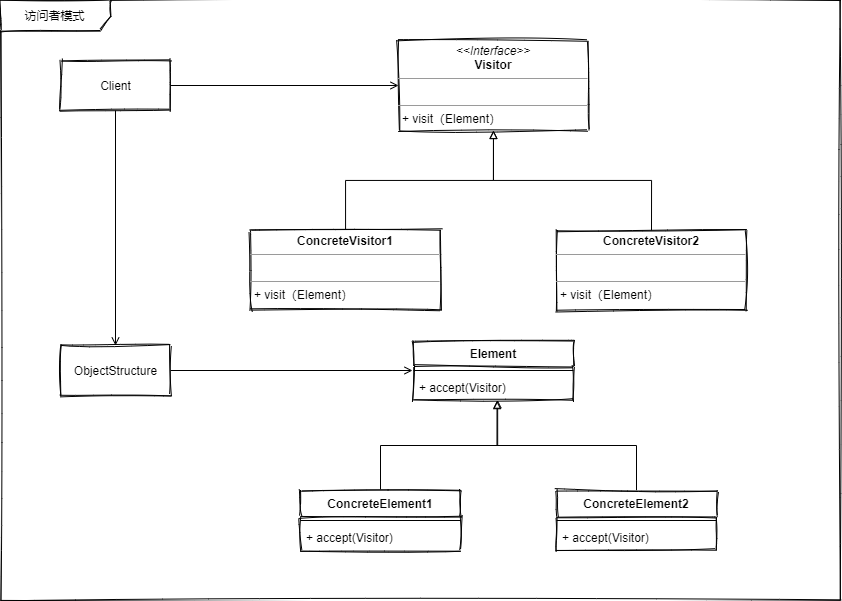

The diagram above was exported from draw.io. Its source (the exported page's mxGraphModel, read from the mxfile embedded in the PNG):
<mxGraphModel dx="1226" dy="667" grid="1" gridSize="10" guides="1" tooltips="1" connect="1" arrows="1" fold="1" page="1" pageScale="1" pageWidth="827" pageHeight="1169" math="0" shadow="0">
  <root>
    <mxCell id="0" />
    <mxCell id="1" parent="0" />
    <mxCell id="2" value="访问者模式" style="shape=umlFrame;whiteSpace=wrap;html=1;sketch=1;width=110;height=30;swimlaneFillColor=#ffffff;" vertex="1" parent="1">
      <mxGeometry x="130" y="90" width="840" height="600" as="geometry" />
    </mxCell>
    <mxCell id="3" value="" style="edgeStyle=orthogonalEdgeStyle;rounded=0;sketch=0;orthogonalLoop=1;jettySize=auto;html=1;startArrow=none;startFill=0;endArrow=block;endFill=0;" edge="1" source="16" target="4" parent="1">
      <mxGeometry relative="1" as="geometry" />
    </mxCell>
    <mxCell id="4" value="&lt;p style=&quot;margin: 0px ; margin-top: 4px ; text-align: center&quot;&gt;&lt;i&gt;&amp;lt;&amp;lt;Interface&amp;gt;&amp;gt;&lt;/i&gt;&lt;br&gt;&lt;b&gt;Visitor&lt;/b&gt;&lt;/p&gt;&lt;hr size=&quot;1&quot;&gt;&lt;p style=&quot;margin: 0px ; margin-left: 4px&quot;&gt;&amp;nbsp;&lt;/p&gt;&lt;hr size=&quot;1&quot;&gt;&lt;p style=&quot;margin: 0px ; margin-left: 4px&quot;&gt;+ visit（Element）&lt;/p&gt;" style="verticalAlign=top;align=left;overflow=fill;fontSize=12;fontFamily=Helvetica;html=1;sketch=1;" vertex="1" parent="1">
      <mxGeometry x="528" y="130" width="190" height="90" as="geometry" />
    </mxCell>
    <mxCell id="5" value="Element" style="swimlane;fontStyle=1;align=center;verticalAlign=top;childLayout=stackLayout;horizontal=1;startSize=26;horizontalStack=0;resizeParent=1;resizeParentMax=0;resizeLast=0;collapsible=1;marginBottom=0;sketch=1;" vertex="1" parent="1">
      <mxGeometry x="543" y="430" width="160" height="60" as="geometry" />
    </mxCell>
    <mxCell id="6" value="" style="line;strokeWidth=1;fillColor=none;align=left;verticalAlign=middle;spacingTop=-1;spacingLeft=3;spacingRight=3;rotatable=0;labelPosition=right;points=[];portConstraint=eastwest;" vertex="1" parent="5">
      <mxGeometry y="26" width="160" height="8" as="geometry" />
    </mxCell>
    <mxCell id="7" value="+ accept(Visitor)" style="text;strokeColor=none;fillColor=none;align=left;verticalAlign=top;spacingLeft=4;spacingRight=4;overflow=hidden;rotatable=0;points=[[0,0.5],[1,0.5]];portConstraint=eastwest;" vertex="1" parent="5">
      <mxGeometry y="34" width="160" height="26" as="geometry" />
    </mxCell>
    <mxCell id="8" style="edgeStyle=orthogonalEdgeStyle;rounded=0;sketch=0;orthogonalLoop=1;jettySize=auto;html=1;exitX=0.5;exitY=0;exitDx=0;exitDy=0;entryX=0.522;entryY=1.005;entryDx=0;entryDy=0;entryPerimeter=0;startArrow=none;startFill=0;endArrow=block;endFill=0;" edge="1" source="9" target="7" parent="1">
      <mxGeometry relative="1" as="geometry" />
    </mxCell>
    <mxCell id="9" value="ConcreteElement2" style="swimlane;fontStyle=1;align=center;verticalAlign=top;childLayout=stackLayout;horizontal=1;startSize=26;horizontalStack=0;resizeParent=1;resizeParentMax=0;resizeLast=0;collapsible=1;marginBottom=0;sketch=1;" vertex="1" parent="1">
      <mxGeometry x="686" y="580" width="160" height="60" as="geometry" />
    </mxCell>
    <mxCell id="10" value="" style="line;strokeWidth=1;fillColor=none;align=left;verticalAlign=middle;spacingTop=-1;spacingLeft=3;spacingRight=3;rotatable=0;labelPosition=right;points=[];portConstraint=eastwest;" vertex="1" parent="9">
      <mxGeometry y="26" width="160" height="8" as="geometry" />
    </mxCell>
    <mxCell id="11" value="+ accept(Visitor)" style="text;strokeColor=none;fillColor=none;align=left;verticalAlign=top;spacingLeft=4;spacingRight=4;overflow=hidden;rotatable=0;points=[[0,0.5],[1,0.5]];portConstraint=eastwest;" vertex="1" parent="9">
      <mxGeometry y="34" width="160" height="26" as="geometry" />
    </mxCell>
    <mxCell id="12" style="edgeStyle=orthogonalEdgeStyle;rounded=0;sketch=0;orthogonalLoop=1;jettySize=auto;html=1;exitX=0.5;exitY=0;exitDx=0;exitDy=0;entryX=0.526;entryY=0.984;entryDx=0;entryDy=0;entryPerimeter=0;startArrow=none;startFill=0;endArrow=block;endFill=0;" edge="1" source="13" target="7" parent="1">
      <mxGeometry relative="1" as="geometry" />
    </mxCell>
    <mxCell id="13" value="ConcreteElement1" style="swimlane;fontStyle=1;align=center;verticalAlign=top;childLayout=stackLayout;horizontal=1;startSize=26;horizontalStack=0;resizeParent=1;resizeParentMax=0;resizeLast=0;collapsible=1;marginBottom=0;sketch=1;" vertex="1" parent="1">
      <mxGeometry x="430" y="580" width="160" height="60" as="geometry" />
    </mxCell>
    <mxCell id="14" value="" style="line;strokeWidth=1;fillColor=none;align=left;verticalAlign=middle;spacingTop=-1;spacingLeft=3;spacingRight=3;rotatable=0;labelPosition=right;points=[];portConstraint=eastwest;" vertex="1" parent="13">
      <mxGeometry y="26" width="160" height="8" as="geometry" />
    </mxCell>
    <mxCell id="15" value="+ accept(Visitor)" style="text;strokeColor=none;fillColor=none;align=left;verticalAlign=top;spacingLeft=4;spacingRight=4;overflow=hidden;rotatable=0;points=[[0,0.5],[1,0.5]];portConstraint=eastwest;" vertex="1" parent="13">
      <mxGeometry y="34" width="160" height="26" as="geometry" />
    </mxCell>
    <mxCell id="16" value="&lt;p style=&quot;margin: 0px ; margin-top: 4px ; text-align: center&quot;&gt;&lt;b&gt;ConcreteVisitor1&lt;/b&gt;&lt;/p&gt;&lt;hr size=&quot;1&quot;&gt;&lt;p style=&quot;margin: 0px ; margin-left: 4px&quot;&gt;&amp;nbsp;&lt;/p&gt;&lt;hr size=&quot;1&quot;&gt;&lt;p style=&quot;margin: 0px ; margin-left: 4px&quot;&gt;+ visit（Element）&lt;/p&gt;" style="verticalAlign=top;align=left;overflow=fill;fontSize=12;fontFamily=Helvetica;html=1;sketch=1;" vertex="1" parent="1">
      <mxGeometry x="380" y="320" width="190" height="80" as="geometry" />
    </mxCell>
    <mxCell id="17" style="edgeStyle=orthogonalEdgeStyle;rounded=0;sketch=0;orthogonalLoop=1;jettySize=auto;html=1;exitX=0.5;exitY=0;exitDx=0;exitDy=0;entryX=0.5;entryY=1;entryDx=0;entryDy=0;startArrow=none;startFill=0;endArrow=block;endFill=0;" edge="1" source="18" target="4" parent="1">
      <mxGeometry relative="1" as="geometry" />
    </mxCell>
    <mxCell id="18" value="&lt;p style=&quot;margin: 0px ; margin-top: 4px ; text-align: center&quot;&gt;&lt;b&gt;ConcreteVisitor2&lt;/b&gt;&lt;/p&gt;&lt;hr size=&quot;1&quot;&gt;&lt;p style=&quot;margin: 0px ; margin-left: 4px&quot;&gt;&amp;nbsp;&lt;/p&gt;&lt;hr size=&quot;1&quot;&gt;&lt;p style=&quot;margin: 0px ; margin-left: 4px&quot;&gt;+ visit（Element）&lt;/p&gt;" style="verticalAlign=top;align=left;overflow=fill;fontSize=12;fontFamily=Helvetica;html=1;sketch=1;" vertex="1" parent="1">
      <mxGeometry x="686" y="320" width="190" height="80" as="geometry" />
    </mxCell>
    <mxCell id="19" style="edgeStyle=orthogonalEdgeStyle;rounded=0;sketch=0;orthogonalLoop=1;jettySize=auto;html=1;exitX=0.5;exitY=1;exitDx=0;exitDy=0;entryX=0.5;entryY=0;entryDx=0;entryDy=0;startArrow=none;startFill=0;endArrow=open;endFill=0;" edge="1" source="21" target="23" parent="1">
      <mxGeometry relative="1" as="geometry" />
    </mxCell>
    <mxCell id="20" style="edgeStyle=orthogonalEdgeStyle;rounded=0;sketch=0;orthogonalLoop=1;jettySize=auto;html=1;exitX=1;exitY=0.5;exitDx=0;exitDy=0;entryX=0;entryY=0.5;entryDx=0;entryDy=0;startArrow=none;startFill=0;endArrow=open;endFill=0;" edge="1" source="21" target="4" parent="1">
      <mxGeometry relative="1" as="geometry" />
    </mxCell>
    <mxCell id="21" value="Client" style="html=1;sketch=1;" vertex="1" parent="1">
      <mxGeometry x="190" y="150" width="110" height="50" as="geometry" />
    </mxCell>
    <mxCell id="22" style="edgeStyle=orthogonalEdgeStyle;rounded=0;sketch=0;orthogonalLoop=1;jettySize=auto;html=1;exitX=1;exitY=0.5;exitDx=0;exitDy=0;startArrow=none;startFill=0;endArrow=open;endFill=0;" edge="1" source="23" parent="1">
      <mxGeometry relative="1" as="geometry">
        <mxPoint x="542" y="460" as="targetPoint" />
      </mxGeometry>
    </mxCell>
    <mxCell id="23" value="ObjectStructure" style="html=1;sketch=1;" vertex="1" parent="1">
      <mxGeometry x="190" y="435" width="110" height="50" as="geometry" />
    </mxCell>
  </root>
</mxGraphModel>